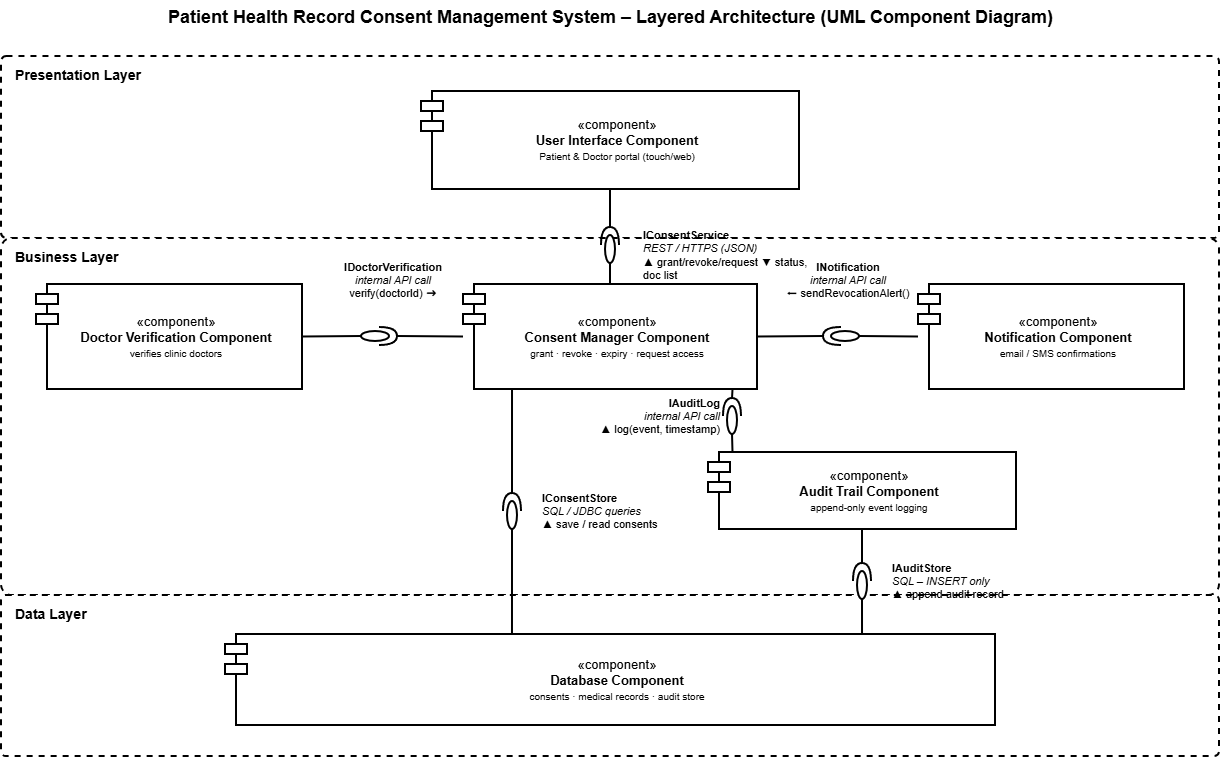

The diagram above was exported from draw.io. Its source (the exported page's mxGraphModel, read from the mxfile embedded in the PNG):
<mxGraphModel dx="1585" dy="872" grid="1" gridSize="10" guides="1" tooltips="1" connect="1" arrows="1" fold="1" page="1" pageScale="1" pageWidth="1300" pageHeight="860" math="0" shadow="0">
  <root>
    <mxCell id="0" />
    <mxCell id="1" parent="0" />
    <mxCell id="c3" parent="1" style="rounded=1;arcSize=3;dashed=1;fillColor=#FFFFFF;strokeColor=#000000;strokeWidth=2;verticalAlign=top;align=left;spacingLeft=12;spacingTop=4;fontStyle=1;fontSize=14;fontColor=#000000;html=1;" value="Presentation Layer" vertex="1">
      <mxGeometry height="182" width="1218" x="21" y="56" as="geometry" />
    </mxCell>
    <mxCell id="c4" parent="1" style="rounded=1;arcSize=3;dashed=1;fillColor=#FFFFFF;strokeColor=#000000;strokeWidth=2;verticalAlign=top;align=left;spacingLeft=12;spacingTop=4;fontStyle=1;fontSize=14;fontColor=#000000;html=1;" value="Business Layer" vertex="1">
      <mxGeometry height="357" width="1218" x="21" y="238" as="geometry" />
    </mxCell>
    <mxCell id="c5" parent="1" style="rounded=1;arcSize=3;dashed=1;fillColor=#FFFFFF;strokeColor=#000000;strokeWidth=2;verticalAlign=top;align=left;spacingLeft=12;spacingTop=4;fontStyle=1;fontSize=14;fontColor=#000000;html=1;" value="Data Layer" vertex="1">
      <mxGeometry height="161" width="1218" x="21" y="595" as="geometry" />
    </mxCell>
    <mxCell id="c6" parent="1" style="text;html=1;fontColor=#000000;align=center;fontStyle=1;fontSize=18;" value="Patient Health Record Consent Management System – Layered Architecture (UML Component Diagram)" vertex="1">
      <mxGeometry height="40" width="1120" x="70" as="geometry" />
    </mxCell>
    <mxCell id="c7" parent="1" style="shape=module;jettyWidth=22;jettyHeight=10;html=1;whiteSpace=wrap;fillColor=#FFFFFF;strokeColor=#000000;fontColor=#000000;strokeWidth=2;fontSize=13;align=center;verticalAlign=middle;spacingLeft=14;" value="«component»&lt;br&gt;&lt;b&gt;User Interface Component&lt;/b&gt;&lt;br&gt;&lt;font style=&quot;font-size:10px&quot;&gt;Patient &amp; Doctor portal (touch/web)&lt;/font&gt;" vertex="1">
      <mxGeometry height="98" width="378" x="441" y="91" as="geometry" />
    </mxCell>
    <mxCell id="c8" parent="1" style="shape=module;jettyWidth=22;jettyHeight=10;html=1;whiteSpace=wrap;fillColor=#FFFFFF;strokeColor=#000000;fontColor=#000000;strokeWidth=2;fontSize=13;align=center;verticalAlign=middle;spacingLeft=14;" value="«component»&lt;br&gt;&lt;b&gt;Consent Manager Component&lt;/b&gt;&lt;br&gt;&lt;font style=&quot;font-size:10px&quot;&gt;grant · revoke · expiry · request access&lt;/font&gt;" vertex="1">
      <mxGeometry height="105" width="294" x="483" y="284" as="geometry" />
    </mxCell>
    <mxCell id="c9" parent="1" style="shape=module;jettyWidth=22;jettyHeight=10;html=1;whiteSpace=wrap;fillColor=#FFFFFF;strokeColor=#000000;fontColor=#000000;strokeWidth=2;fontSize=13;align=center;verticalAlign=middle;spacingLeft=14;" value="«component»&lt;br&gt;&lt;b&gt;Doctor Verification Component&lt;/b&gt;&lt;br&gt;&lt;font style=&quot;font-size:10px&quot;&gt;verifies clinic doctors&lt;/font&gt;" vertex="1">
      <mxGeometry height="105" width="266" x="56" y="284" as="geometry" />
    </mxCell>
    <mxCell id="c10" parent="1" style="shape=module;jettyWidth=22;jettyHeight=10;html=1;whiteSpace=wrap;fillColor=#FFFFFF;strokeColor=#000000;fontColor=#000000;strokeWidth=2;fontSize=13;align=center;verticalAlign=middle;spacingLeft=14;" value="«component»&lt;br&gt;&lt;b&gt;Notification Component&lt;/b&gt;&lt;br&gt;&lt;font style=&quot;font-size:10px&quot;&gt;email / SMS confirmations&lt;/font&gt;" vertex="1">
      <mxGeometry height="105" width="266" x="938" y="284" as="geometry" />
    </mxCell>
    <mxCell id="c11" parent="1" style="shape=module;jettyWidth=22;jettyHeight=10;html=1;whiteSpace=wrap;fillColor=#FFFFFF;strokeColor=#000000;fontColor=#000000;strokeWidth=2;fontSize=13;align=center;verticalAlign=middle;spacingLeft=14;" value="«component»&lt;br&gt;&lt;b&gt;Audit Trail Component&lt;/b&gt;&lt;br&gt;&lt;font style=&quot;font-size:10px&quot;&gt;append-only event logging&lt;/font&gt;" vertex="1">
      <mxGeometry height="77" width="308" x="728" y="452" as="geometry" />
    </mxCell>
    <mxCell id="c12" parent="1" style="shape=module;jettyWidth=22;jettyHeight=10;html=1;whiteSpace=wrap;fillColor=#FFFFFF;strokeColor=#000000;fontColor=#000000;strokeWidth=2;fontSize=13;align=center;verticalAlign=middle;spacingLeft=14;" value="«component»&lt;br&gt;&lt;b&gt;Database Component&lt;/b&gt;&lt;br&gt;&lt;font style=&quot;font-size:10px&quot;&gt;consents · medical records · audit store&lt;/font&gt;" vertex="1">
      <mxGeometry height="91" width="770" x="245" y="634" as="geometry" />
    </mxCell>
    <mxCell id="c13" parent="1" style="shape=providedRequiredInterface;html=1;verticalLabelPosition=bottom;sketch=0;strokeWidth=2;strokeColor=#000000;fillColor=#FFFFFF;rotation=270;aspect=fixed;" value="" vertex="1">
      <mxGeometry height="18" width="36" x="612" y="236" as="geometry" />
    </mxCell>
    <mxCell id="c14" edge="1" parent="1" source="c7" style="endArrow=none;html=1;strokeWidth=2;strokeColor=#000000;exitX=0.5000;exitY=1.0000;exitDx=0;exitDy=0;">
      <mxGeometry relative="1" as="geometry">
        <mxPoint x="630" y="227" as="targetPoint" />
      </mxGeometry>
    </mxCell>
    <mxCell id="c15" edge="1" parent="1" source="c8" style="endArrow=none;html=1;strokeWidth=2;strokeColor=#000000;exitX=0.5000;exitY=0.0000;exitDx=0;exitDy=0;">
      <mxGeometry relative="1" as="geometry">
        <mxPoint x="630" y="263" as="targetPoint" />
      </mxGeometry>
    </mxCell>
    <mxCell id="c16" parent="1" style="text;html=1;fontColor=#000000;align=left;verticalAlign=middle;whiteSpace=wrap;fontSize=11;" value="&lt;b&gt;IConsentService&lt;/b&gt;&lt;br&gt;&lt;i&gt;REST / HTTPS (JSON)&lt;/i&gt;&lt;br&gt;▲ grant/revoke/request  ▼ status, doc list" vertex="1">
      <mxGeometry height="56" width="182" x="661" y="227" as="geometry" />
    </mxCell>
    <mxCell id="c17" parent="1" style="shape=providedRequiredInterface;html=1;verticalLabelPosition=bottom;sketch=0;strokeWidth=2;strokeColor=#000000;fillColor=#FFFFFF;rotation=0;aspect=fixed;" value="" vertex="1">
      <mxGeometry height="18" width="36" x="381" y="327" as="geometry" />
    </mxCell>
    <mxCell id="c18" edge="1" parent="1" source="c9" style="endArrow=none;html=1;strokeWidth=2;strokeColor=#000000;exitX=1.0000;exitY=0.5000;exitDx=0;exitDy=0;">
      <mxGeometry relative="1" as="geometry">
        <mxPoint x="381" y="336" as="targetPoint" />
      </mxGeometry>
    </mxCell>
    <mxCell id="c19" edge="1" parent="1" source="c8" style="endArrow=none;html=1;strokeWidth=2;strokeColor=#000000;exitX=0.0000;exitY=0.5000;exitDx=0;exitDy=0;">
      <mxGeometry relative="1" as="geometry">
        <mxPoint x="417" y="336" as="targetPoint" />
      </mxGeometry>
    </mxCell>
    <mxCell id="c20" parent="1" style="text;html=1;fontColor=#000000;align=center;verticalAlign=middle;whiteSpace=wrap;fontSize=11;" value="&lt;b&gt;IDoctorVerification&lt;/b&gt;&lt;br&gt;&lt;i&gt;internal API call&lt;/i&gt;&lt;br&gt;verify(doctorId) ➜" vertex="1">
      <mxGeometry height="56" width="182" x="322" y="252" as="geometry" />
    </mxCell>
    <mxCell id="c21" parent="1" style="shape=providedRequiredInterface;html=1;verticalLabelPosition=bottom;sketch=0;strokeWidth=2;strokeColor=#000000;fillColor=#FFFFFF;rotation=180;aspect=fixed;" value="" vertex="1">
      <mxGeometry height="18" width="36" x="843" y="327" as="geometry" />
    </mxCell>
    <mxCell id="c22" edge="1" parent="1" source="c10" style="endArrow=none;html=1;strokeWidth=2;strokeColor=#000000;exitX=0.0000;exitY=0.5000;exitDx=0;exitDy=0;">
      <mxGeometry relative="1" as="geometry">
        <mxPoint x="879" y="336" as="targetPoint" />
      </mxGeometry>
    </mxCell>
    <mxCell id="c23" edge="1" parent="1" source="c8" style="endArrow=none;html=1;strokeWidth=2;strokeColor=#000000;exitX=1.0000;exitY=0.5000;exitDx=0;exitDy=0;">
      <mxGeometry relative="1" as="geometry">
        <mxPoint x="843" y="336" as="targetPoint" />
      </mxGeometry>
    </mxCell>
    <mxCell id="c24" parent="1" style="text;html=1;fontColor=#000000;align=center;verticalAlign=middle;whiteSpace=wrap;fontSize=11;" value="&lt;b&gt;INotification&lt;/b&gt;&lt;br&gt;&lt;i&gt;internal API call&lt;/i&gt;&lt;br&gt;⬅ sendRevocationAlert()" vertex="1">
      <mxGeometry height="56" width="182" x="777" y="252" as="geometry" />
    </mxCell>
    <mxCell id="c25" parent="1" style="shape=providedRequiredInterface;html=1;verticalLabelPosition=bottom;sketch=0;strokeWidth=2;strokeColor=#000000;fillColor=#FFFFFF;rotation=270;aspect=fixed;" value="" vertex="1">
      <mxGeometry height="18" width="36" x="734" y="407" as="geometry" />
    </mxCell>
    <mxCell id="c26" edge="1" parent="1" source="c8" style="endArrow=none;html=1;strokeWidth=2;strokeColor=#000000;exitX=0.9167;exitY=1.0000;exitDx=0;exitDy=0;">
      <mxGeometry relative="1" as="geometry">
        <mxPoint x="752" y="398" as="targetPoint" />
      </mxGeometry>
    </mxCell>
    <mxCell id="c27" edge="1" parent="1" source="c11" style="endArrow=none;html=1;strokeWidth=2;strokeColor=#000000;exitX=0.0795;exitY=0.0000;exitDx=0;exitDy=0;">
      <mxGeometry relative="1" as="geometry">
        <mxPoint x="752" y="434" as="targetPoint" />
      </mxGeometry>
    </mxCell>
    <mxCell id="c28" parent="1" style="text;html=1;fontColor=#000000;align=right;verticalAlign=middle;whiteSpace=wrap;fontSize=11;" value="&lt;b&gt;IAuditLog&lt;/b&gt;&lt;br&gt;&lt;i&gt;internal API call&lt;/i&gt;&lt;br&gt;▲ log(event, timestamp)" vertex="1">
      <mxGeometry height="56" width="182" x="560" y="388" as="geometry" />
    </mxCell>
    <mxCell id="c29" parent="1" style="shape=providedRequiredInterface;html=1;verticalLabelPosition=bottom;sketch=0;strokeWidth=2;strokeColor=#000000;fillColor=#FFFFFF;rotation=270;aspect=fixed;" value="" vertex="1">
      <mxGeometry height="18" width="36" x="514" y="502" as="geometry" />
    </mxCell>
    <mxCell id="c30" edge="1" parent="1" source="c8" style="endArrow=none;html=1;strokeWidth=2;strokeColor=#000000;exitX=0.1667;exitY=1.0000;exitDx=0;exitDy=0;">
      <mxGeometry relative="1" as="geometry">
        <mxPoint x="532" y="493" as="targetPoint" />
      </mxGeometry>
    </mxCell>
    <mxCell id="c31" edge="1" parent="1" source="c12" style="endArrow=none;html=1;strokeWidth=2;strokeColor=#000000;exitX=0.3727;exitY=0.0000;exitDx=0;exitDy=0;">
      <mxGeometry relative="1" as="geometry">
        <mxPoint x="532" y="529" as="targetPoint" />
      </mxGeometry>
    </mxCell>
    <mxCell id="c32" parent="1" style="text;html=1;fontColor=#000000;align=left;verticalAlign=middle;whiteSpace=wrap;fontSize=11;" value="&lt;b&gt;IConsentStore&lt;/b&gt;&lt;br&gt;&lt;i&gt;SQL / JDBC queries&lt;/i&gt;&lt;br&gt;▲ save / read consents" vertex="1">
      <mxGeometry height="56" width="182" x="560" y="483" as="geometry" />
    </mxCell>
    <mxCell id="c33" parent="1" style="shape=providedRequiredInterface;html=1;verticalLabelPosition=bottom;sketch=0;strokeWidth=2;strokeColor=#000000;fillColor=#FFFFFF;rotation=270;aspect=fixed;" value="" vertex="1">
      <mxGeometry height="18" width="36" x="864" y="572" as="geometry" />
    </mxCell>
    <mxCell id="c34" edge="1" parent="1" source="c11" style="endArrow=none;html=1;strokeWidth=2;strokeColor=#000000;exitX=0.5000;exitY=1.0000;exitDx=0;exitDy=0;">
      <mxGeometry relative="1" as="geometry">
        <mxPoint x="882" y="563" as="targetPoint" />
      </mxGeometry>
    </mxCell>
    <mxCell id="c35" edge="1" parent="1" source="c12" style="endArrow=none;html=1;strokeWidth=2;strokeColor=#000000;exitX=0.8273;exitY=0.0000;exitDx=0;exitDy=0;">
      <mxGeometry relative="1" as="geometry">
        <mxPoint x="882" y="599" as="targetPoint" />
      </mxGeometry>
    </mxCell>
    <mxCell id="c36" parent="1" style="text;html=1;fontColor=#000000;align=left;verticalAlign=middle;whiteSpace=wrap;fontSize=11;" value="&lt;b&gt;IAuditStore&lt;/b&gt;&lt;br&gt;&lt;i&gt;SQL – INSERT only&lt;/i&gt;&lt;br&gt;▲ append audit record" vertex="1">
      <mxGeometry height="56" width="182" x="910" y="553" as="geometry" />
    </mxCell>
  </root>
</mxGraphModel>